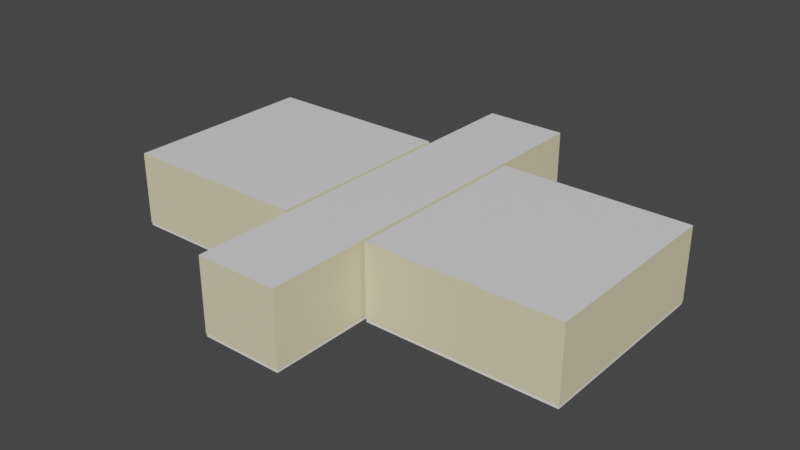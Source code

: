 # Source: Enviroment.blend  (saved by Blender 2.91.10; exported with 4.5.12 LTS)
import bpy
from mathutils import Matrix  # noqa: F401  (used for matrix-valued properties, if any)

bpy.ops.wm.read_factory_settings(use_empty=True)
scene = bpy.context.scene
scene.name = 'Scene'

# ---- collections
col_collection = bpy.data.collections.new('Collection'); scene.collection.children.link(col_collection)

# ---- materials (node trees are filled in below, after node groups)
mat_door = bpy.data.materials.new('Door')
mat_door.use_backface_culling = True
mat_door.use_transparent_shadow = False
mat_wall = bpy.data.materials.new('Wall')
mat_wall.use_backface_culling = True
mat_wall.use_transparent_shadow = False
mat_floor = bpy.data.materials.new('Floor')
mat_floor.use_transparent_shadow = False
mat_board = bpy.data.materials.new('Board')
mat_board.use_transparent_shadow = False
mat_ceiling = bpy.data.materials.new('Ceiling')
mat_ceiling.use_transparent_shadow = False

# ---- material node trees
mat_door.use_nodes = True; mat_door.node_tree.nodes.clear()
_N = mat_door.node_tree.nodes; _L = mat_door.node_tree.links
n0 = _N.new('ShaderNodeBsdfPrincipled'); n0.name = 'Principled BSDF'; n0.location = (10, 300)
n0.distribution = 'GGX'
n0.subsurface_method = 'BURLEY'
n0.inputs[0].default_value = (0.2079, 0.1217, 0.01819, 1.0)
n0.inputs[3].default_value = 1.45
n0.inputs[27].default_value = (0.0, 0.0, 0.0, 1.0)
n0.inputs[28].default_value = 1.0
n1 = _N.new('ShaderNodeOutputMaterial'); n1.name = 'Material Output'; n1.location = (300, 300)
_L.new(n0.outputs[0], n1.inputs[0])
n1.is_active_output = True
mat_wall.use_nodes = True; mat_wall.node_tree.nodes.clear()
_N = mat_wall.node_tree.nodes; _L = mat_wall.node_tree.links
n0 = _N.new('ShaderNodeBsdfPrincipled'); n0.name = 'Principled BSDF'; n0.location = (10, 300)
n0.distribution = 'GGX'
n0.subsurface_method = 'BURLEY'
n0.inputs[0].default_value = (0.8, 0.7398, 0.4734, 1.0)
n0.inputs[3].default_value = 1.45
n0.inputs[27].default_value = (0.0, 0.0, 0.0, 1.0)
n0.inputs[28].default_value = 1.0
n1 = _N.new('ShaderNodeOutputMaterial'); n1.name = 'Material Output'; n1.location = (300, 300)
_L.new(n0.outputs[0], n1.inputs[0])
n1.is_active_output = True
mat_floor.use_nodes = True; mat_floor.node_tree.nodes.clear()
_N = mat_floor.node_tree.nodes; _L = mat_floor.node_tree.links
n0 = _N.new('ShaderNodeBsdfPrincipled'); n0.name = 'Principled BSDF'; n0.location = (10, 300)
n0.distribution = 'GGX'
n0.subsurface_method = 'BURLEY'
n0.inputs[0].default_value = (0.0062, 0.003175, 0.03741, 1.0)
n0.inputs[3].default_value = 1.45
n0.inputs[27].default_value = (0.0, 0.0, 0.0, 1.0)
n0.inputs[28].default_value = 1.0
n1 = _N.new('ShaderNodeOutputMaterial'); n1.name = 'Material Output'; n1.location = (300, 300)
_L.new(n0.outputs[0], n1.inputs[0])
n1.is_active_output = True
mat_board.use_nodes = True; mat_board.node_tree.nodes.clear()
_N = mat_board.node_tree.nodes; _L = mat_board.node_tree.links
n0 = _N.new('ShaderNodeBsdfPrincipled'); n0.name = 'Principled BSDF'; n0.location = (10, 300)
n0.distribution = 'GGX'
n0.subsurface_method = 'BURLEY'
n0.inputs[0].default_value = (1.0, 0.9425, 0.855, 1.0)
n0.inputs[3].default_value = 1.45
n0.inputs[27].default_value = (0.0, 0.0, 0.0, 1.0)
n0.inputs[28].default_value = 1.0
n1 = _N.new('ShaderNodeOutputMaterial'); n1.name = 'Material Output'; n1.location = (300, 300)
_L.new(n0.outputs[0], n1.inputs[0])
n1.is_active_output = True
mat_ceiling.use_nodes = True; mat_ceiling.node_tree.nodes.clear()
_N = mat_ceiling.node_tree.nodes; _L = mat_ceiling.node_tree.links
n0 = _N.new('ShaderNodeBsdfPrincipled'); n0.name = 'Principled BSDF'; n0.location = (10, 300)
n0.distribution = 'GGX'
n0.subsurface_method = 'BURLEY'
n0.inputs[3].default_value = 1.45
n0.inputs[27].default_value = (0.0, 0.0, 0.0, 1.0)
n0.inputs[28].default_value = 1.0
n1 = _N.new('ShaderNodeOutputMaterial'); n1.name = 'Material Output'; n1.location = (300, 300)
_L.new(n0.outputs[0], n1.inputs[0])
n1.is_active_output = True

# ---- world
world_world = bpy.data.worlds.new('World'); scene.world = world_world
world_world.use_nodes = True; world_world.node_tree.nodes.clear()
_N = world_world.node_tree.nodes; _L = world_world.node_tree.links
n0 = _N.new('ShaderNodeOutputWorld'); n0.name = 'World Output'; n0.location = (300, 300)
n1 = _N.new('ShaderNodeBackground'); n1.name = 'Background'; n1.location = (10, 300)
n1.inputs[0].default_value = (0.05088, 0.05088, 0.05088, 1.0)
_L.new(n1.outputs[0], n0.inputs[0])
n0.is_active_output = True
world_world.color = (0.05088, 0.05088, 0.05088)
world_world.use_sun_shadow = False
world_world.sun_shadow_jitter_overblur = 0.0

# ---- meshes
me_cube_001 = bpy.data.meshes.new('Cube.001')
me_cube_001.from_pydata([(-0.4303, 0.02438, 0.0), (-0.4303, 0.02438, 1.992), (-0.4303, -0.02438, 0.0), (-0.4303, -0.02438, 1.992), (0.4303, 0.02438, 0.0), (0.4303, 0.02438, 1.992), (0.4303, -0.02438, 0.0), (0.4303, -0.02438, 1.992)], [], [(0, 2, 3, 1), (2, 6, 7, 3), (6, 4, 5, 7), (4, 0, 1, 5), (2, 0, 4, 6), (7, 5, 1, 3)])
_uv = me_cube_001.uv_layers.new(name='UVMap')
_uv.uv.foreach_set('vector', [0.375, 0.0, 0.375, 0.25, 0.625, 0.25, 0.625, 0.0, 0.375, 0.25, 0.375, 0.5, 0.625, 0.5, 0.625, 0.25, 0.375, 0.5, 0.375, 0.75, 0.625, 0.75, 0.625, 0.5, 0.375, 0.75, 0.375, 1.0, 0.625, 1.0, 0.625, 0.75, 0.125, 0.5, 0.125, 0.75, 0.375, 0.75, 0.375, 0.5, 0.625, 0.5, 0.625, 0.75, 0.875, 0.75, 0.875, 0.5])
me_cube_001.materials.append(mat_door)
me_cube_001.use_remesh_fix_poles = True
me_cube_001.use_remesh_preserve_attributes = False
me_cube_001.use_mirror_vertex_groups = False
me_cube_001.update()
me_cube_002 = bpy.data.meshes.new('Cube.002')
me_cube_002.from_pydata([(-0.4303, 0.02438, 0.0), (-0.4303, 0.02438, 1.992), (-0.4303, -0.02438, 0.0), (-0.4303, -0.02438, 1.992), (0.4303, 0.02438, 0.0), (0.4303, 0.02438, 1.992), (0.4303, -0.02438, 0.0), (0.4303, -0.02438, 1.992)], [], [(0, 2, 3, 1), (2, 6, 7, 3), (6, 4, 5, 7), (4, 0, 1, 5), (2, 0, 4, 6), (7, 5, 1, 3)])
_uv = me_cube_002.uv_layers.new(name='UVMap')
_uv.uv.foreach_set('vector', [0.375, 0.0, 0.375, 0.25, 0.625, 0.25, 0.625, 0.0, 0.375, 0.25, 0.375, 0.5, 0.625, 0.5, 0.625, 0.25, 0.375, 0.5, 0.375, 0.75, 0.625, 0.75, 0.625, 0.5, 0.375, 0.75, 0.375, 1.0, 0.625, 1.0, 0.625, 0.75, 0.125, 0.5, 0.125, 0.75, 0.375, 0.75, 0.375, 0.5, 0.625, 0.5, 0.625, 0.75, 0.875, 0.75, 0.875, 0.5])
me_cube_002.materials.append(mat_door)
me_cube_002.use_remesh_fix_poles = True
me_cube_002.use_remesh_preserve_attributes = False
me_cube_002.use_mirror_vertex_groups = False
me_cube_002.update()
me_plane = bpy.data.meshes.new('Plane')
me_plane.from_pydata([(-1.235, -0.7157, 0.0), (0.0, -5.985, 0.0), (-1.25, -0.4314, 0.0), (-1.25, -6.0, 2.3), (-1.25, -6.0, 2.076), (-1.25, -0.4314, 1.996), (0.0, -5.985, 0.09), (-1.25, -0.7157, 2.3), (-1.25, -0.7157, 2.076), (-1.235, -0.7157, 0.09), (-1.24, -0.4314, 0.0), (0.0, -6.0, 2.3), (0.0, -6.0, 2.076), (-1.235, -5.985, 0.09), (-1.25, 0.0, 1.996), (-1.25, -0.4414, 0.0), (-1.25, -0.4414, 2.006), (-1.25, 0.0, 2.006), (-1.24, -0.4414, 0.0), (-1.24, -0.4414, 2.006), (-1.24, 0.0, 2.006), (-1.235, -0.5114, 0.0), (-1.235, -0.5114, 2.076), (-1.235, 0.0, 2.076), (-1.235, -0.4529, 2.018), (-1.235, 0.0, 2.018), (-1.235, -0.4529, 0.0), (-1.25, -0.5114, 2.3), (-1.25, -0.5114, 2.076), (-1.25, 0.0, 2.076), (-1.235, -0.4314, 0.0), (0.0, -0.4529, 0.0), (0.0, -0.4314, 0.0), (0.0, -0.5114, 0.0), (-1.235, 0.0, 0.0), (0.0, 0.0, 0.0), (-1.24, 0.0, 0.0), (-1.25, 0.0, 0.0), (-1.27, -0.4314, 0.0), (-1.27, -0.4314, 1.996), (-1.27, 0.0, 1.996), (-1.27, 0.0, 0.0), (-1.25, -6.0, 0.09), (-1.25, -0.7157, 0.09), (0.0, -6.0, 0.09), (-1.25, -0.4314, 0.09), (-1.25, -0.4414, 0.09), (-1.24, -0.4414, 0.09), (-1.235, -0.5114, 0.09), (-1.235, -0.4529, 0.09), (-1.25, -0.5114, 0.09), (-1.27, -0.4314, 0.09), (-1.235, -5.985, 0.0), (-1.25, 0.0, 2.3), (0.0, -0.7157, 0.0), (-1.301, -0.4314, 0.0), (-1.301, -0.4314, 1.996), (-1.301, 0.0, 1.996), (-1.301, 0.0, 0.0), (-1.27, -0.4415, 0.09), (-1.27, -0.4415, 1.996), (-1.27, -0.4415, 0.0), (-1.301, -0.4415, 0.09), (-1.301, -0.4415, 1.996), (-1.301, -0.4415, 0.0), (0.0, -0.5114, 2.3), (0.0, 0.0, 2.3), (0.0, -0.7157, 2.3)], [], [(12, 4, 3, 11), (44, 42, 4, 12), (18, 10, 2, 15), (14, 17, 16, 5), (45, 46, 15, 2), (17, 20, 19, 16), (46, 47, 18, 15), (25, 23, 22, 24), (49, 48, 21, 26), (47, 49, 26, 18), (20, 25, 24, 19), (23, 29, 28, 22), (9, 0, 21, 48), (30, 10, 18, 26), (26, 31, 32, 30), (21, 33, 31, 26), (32, 35, 34, 30), (37, 2, 10, 36), (10, 30, 34, 36), (37, 41, 38, 2), (5, 39, 40, 14), (45, 51, 39, 5), (42, 44, 6, 13), (2, 38, 51, 45), (22, 28, 50, 48), (19, 24, 49, 47), (24, 22, 48, 49), (16, 19, 47, 46), (5, 16, 46, 45), (13, 6, 1, 52), (43, 9, 48, 50), (8, 43, 50, 28), (29, 53, 27, 28), (7, 8, 28, 27), (0, 9, 13, 52), (43, 8, 4, 42), (43, 42, 13, 9), (3, 4, 8, 7), (33, 21, 0, 54), (1, 54, 0, 52), (40, 39, 56, 57), (39, 51, 59, 60), (38, 41, 58, 55), (60, 59, 62, 63), (59, 61, 64, 62), (56, 39, 60, 63), (51, 38, 61, 59), (38, 55, 64, 61), (27, 53, 66, 65), (67, 7, 27, 65), (11, 3, 7, 67)])
me_plane.polygons.foreach_set('material_index', [0, 0, 1, 2, 2, 2, 2, 2, 2, 2, 2, 2, 2, 1, 1, 1, 1, 1, 1, 1, 2, 2, 2, 2, 2, 2, 2, 2, 2, 2, 2, 0, 0, 0, 2, 0, 2, 0, 1, 1, 2, 2, 1, 2, 2, 2, 2, 1, 3, 3, 3])
_uv = me_plane.uv_layers.new(name='UVMap')
_uv.uv.foreach_set('vector', [0.5, 0.0, 0.0, 0.0, 0.0, 0.0, 0.5, 0.0, 0.5, 0.0, 0.0, 0.0, 0.0, 0.0, 0.5, 0.0, 0.2072, 0.07375, 0.2072, 0.07208, 0.2089, 0.07208, 0.2089, 0.07375, 0.0, 0.0, 0.0, 0.0, 0.0, 0.0, 0.0, 0.0, 0.0, 0.0, 0.0, 0.0, 0.0, 0.0, 0.0, 0.0, 0.0, 0.0, 0.0, 0.0, 0.0, 0.0, 0.0, 0.0, 0.0, 0.0, 0.0, 0.0, 0.0, 0.0, 0.0, 0.0, 0.0, 0.0, 0.0, 0.0, 0.0, 0.0, 0.0, 0.0, 0.0, 0.0, 0.0, 0.0, 0.0, 0.0, 0.0, 0.0, 0.0, 0.0, 0.0, 0.0, 0.0, 0.0, 0.0, 0.0, 0.0, 0.0, 0.0, 0.0, 0.0, 0.0, 0.0, 0.0, 0.0, 0.0, 0.0, 0.0, 0.0, 0.0, 0.0, 0.0, 0.0, 0.1421, 0.0, 0.1421, 0.0, 0.0, 0.0, 0.0, 0.2063, 0.07208, 0.2072, 0.07208, 0.2072, 0.07375, 0.2063, 0.07567, 0.2063, 0.07567, 8.081e-08, 0.07567, 8.112e-08, 0.07208, 0.2063, 0.07208, 0.2063, 0.08545, 7.995e-08, 0.08545, 8.081e-08, 0.07567, 0.2063, 0.07567, 8.112e-08, 0.07208, 8.742e-08, 0.0, 0.2063, 1.804e-08, 0.2063, 0.07208, 0.2089, 1.826e-08, 0.2089, 0.07208, 0.2072, 0.07208, 0.2072, 1.811e-08, 0.2072, 0.07208, 0.2063, 0.07208, 0.2063, 1.804e-08, 0.2072, 1.811e-08, 0.2089, 1.826e-08, 0.2122, 1.855e-08, 0.2122, 0.07208, 0.2089, 0.07208, 0.0, 0.0, 0.0, 0.0, 0.0, 0.0, 0.0, 0.0, 0.0, 0.0, 0.0, 0.0, 0.0, 0.0, 0.0, 0.0, 0.0, 0.0, 0.5, 0.0, 0.5, 0.0, 0.0, 0.0, 0.0, 0.0, 0.0, 0.0, 0.0, 0.0, 0.0, 0.0, 0.0, 0.0, 0.0, 0.0, 0.0, 0.0, 0.0, 0.0, 0.0, 0.0, 0.0, 0.0, 0.0, 0.0, 0.0, 0.0, 0.0, 0.0, 0.0, 0.0, 0.0, 0.0, 0.0, 0.0, 0.0, 0.0, 0.0, 0.0, 0.0, 0.0, 0.0, 0.0, 0.0, 0.0, 0.0, 0.0, 0.0, 0.0, 0.0, 0.0, 0.0, 0.0, 0.5, 0.0, 0.5, 0.0, 0.0, 0.0, 0.0, 0.1421, 0.0, 0.1421, 0.0, 0.0, 0.0, 0.0, 0.0, 0.1421, 0.0, 0.1421, 0.0, 0.0, 0.0, 0.0, 0.0, 0.0, 0.0, 0.0, 0.0, 0.0, 0.0, 0.0, 0.0, 0.1421, 0.0, 0.1421, 0.0, 0.0, 0.0, 0.0, 0.0, 0.1421, 0.0, 0.1421, 0.0, 0.0, 0.0, 0.0, 0.0, 0.1421, 0.0, 0.1421, 0.0, 0.0, 0.0, 0.0, 0.0, 0.1421, 0.0, 0.0, 0.0, 0.0, 0.0, 0.1421, 0.0, 0.0, 0.0, 0.0, 0.0, 0.1421, 0.0, 0.1421, 7.995e-08, 0.08545, 0.2063, 0.08545, 0.2063, 0.1196, 7.697e-08, 0.1196, 0.0, 1.0, 7.697e-08, 0.1196, 0.2063, 0.1196, 0.2063, 1.0, 0.0, 0.0, 0.0, 0.0, 0.0, 0.0, 0.0, 0.0, 0.0, 0.0, 0.0, 0.0, 0.0, 0.0, 0.0, 0.0, 0.2122, 0.07208, 0.2122, 1.855e-08, 0.2173, 1.9e-08, 0.2173, 0.07208, 0.0, 0.0, 0.0, 0.0, 0.0, 0.0, 0.0, 0.0, 0.0, 0.0, 0.0, 0.0, 0.0, 0.0, 0.0, 0.0, 0.0, 0.0, 0.0, 0.0, 0.0, 0.0, 0.0, 0.0, 0.0, 0.0, 0.0, 0.0, 0.0, 0.0, 0.0, 0.0, 0.2122, 0.07208, 0.2173, 0.07208, 0.2173, 0.07376, 0.2122, 0.07376, 0.0, 0.0, 0.0, 0.0, 0.0, 0.0, 0.0, 0.0, 0.0, 0.0, 0.0, 0.1421, 0.0, 0.0, 0.0, 0.0, 0.5, 0.0, 0.0, 0.0, 0.0, 0.1421, 0.0, 0.0])
me_plane.materials.append(mat_wall)
me_plane.materials.append(mat_floor)
me_plane.materials.append(mat_board)
me_plane.materials.append(mat_ceiling)
me_plane.use_remesh_fix_poles = True
me_plane.use_remesh_preserve_attributes = False
me_plane.use_mirror_vertex_groups = False
me_plane.update()
me_plane_002 = bpy.data.meshes.new('Plane.002')
me_plane_002.from_pydata([(-1.366, -0.7157, 0.0), (-1.351, -0.4314, 0.0), (-1.351, -0.4314, 1.996), (-1.351, -0.7157, 2.3), (-1.351, -0.7157, 2.076), (-1.366, -0.7157, 0.09), (-1.361, -0.4314, 0.0), (-1.351, 0.0, 1.996), (-1.351, -0.4414, 0.0), (-1.351, -0.4414, 2.006), (-1.351, 0.0, 2.006), (-1.361, -0.4414, 0.0), (-1.361, -0.4414, 2.006), (-1.361, 0.0, 2.006), (-1.366, -0.5114, 0.0), (-1.366, -0.5114, 2.076), (-1.366, 0.0, 2.076), (-1.366, -0.4529, 2.018), (-1.366, 0.0, 2.018), (-1.366, -0.4529, 0.0), (-1.351, -0.5114, 2.3), (-1.351, -0.5114, 2.076), (-1.351, 0.0, 2.076), (-1.366, -0.4314, 0.0), (-1.366, 0.0, 0.0), (-1.361, 0.0, 0.0), (-1.351, 0.0, 0.0), (-1.331, -0.4314, 0.0), (-1.331, -0.4314, 1.996), (-1.331, 0.0, 1.996), (-1.331, 0.0, 0.0), (-1.351, -0.7157, 0.09), (-1.351, -0.4314, 0.09), (-1.351, -0.4414, 0.09), (-1.361, -0.4414, 0.09), (-1.366, -0.5114, 0.09), (-1.366, -0.4529, 0.09), (-1.351, -0.5114, 0.09), (-1.331, -0.4314, 0.09), (-1.351, 0.0, 2.3), (-1.301, -0.4314, 0.0), (-1.301, 0.0, 0.0), (-1.331, -0.4415, 1.996), (-1.331, -0.4415, 0.09), (-1.331, -0.4415, 0.0), (-1.301, -0.4415, 1.996), (-1.301, -0.4415, 0.09), (-1.301, -0.4415, 0.0), (-1.301, -0.4314, 1.996), (-1.301, 0.0, 1.996), (-1.366, -2.952, 0.0), (-1.351, -2.967, 2.3), (-1.351, -2.967, 2.076), (-1.366, -2.952, 0.09), (-1.351, -2.967, 0.09), (-7.084, -2.952, 0.0), (-7.099, -2.967, 2.3), (-7.099, -2.967, 2.076), (-7.084, -2.952, 0.09), (-7.099, -2.967, 0.09), (-7.084, -0.7157, 0.0), (-7.099, -0.7157, 2.3), (-7.099, -0.7157, 2.076), (-7.084, -0.7157, 0.09), (-7.099, -0.7157, 0.09), (-7.084, -0.5114, 0.0), (-7.099, -0.5114, 2.3), (-7.099, -0.5114, 2.076), (-7.084, -0.5114, 0.09), (-7.099, -0.5114, 0.09), (-7.084, -0.4529, 0.0), (-7.099, -0.4529, 2.3), (-7.099, -0.4529, 2.076), (-7.084, -0.4529, 0.09), (-7.099, -0.4529, 0.09), (-7.084, -0.4314, 0.0), (-7.099, -0.4314, 2.3), (-7.099, -0.4314, 2.076), (-7.084, -0.4314, 0.09), (-7.099, -0.4314, 0.09), (-7.084, 0.0, 0.0), (-7.099, 0.0, 2.3), (-7.099, 0.0, 2.076), (-7.084, 0.0, 0.09), (-7.099, 0.0, 0.09)], [], [(11, 8, 1, 6), (7, 2, 9, 10), (32, 1, 8, 33), (10, 9, 12, 13), (33, 8, 11, 34), (18, 17, 15, 16), (36, 19, 14, 35), (34, 11, 19, 36), (13, 12, 17, 18), (16, 15, 21, 22), (5, 35, 14, 0), (23, 19, 11, 6), (26, 25, 6, 1), (6, 25, 24, 23), (26, 1, 27, 30), (2, 7, 29, 28), (32, 2, 28, 38), (1, 32, 38, 27), (15, 35, 37, 21), (12, 34, 36, 17), (17, 36, 35, 15), (9, 33, 34, 12), (2, 32, 33, 9), (31, 37, 35, 5), (4, 21, 37, 31), (22, 21, 20, 39), (3, 20, 21, 4), (14, 65, 60, 0), (24, 80, 75, 23), (19, 70, 65, 14), (23, 75, 70, 19), (40, 27, 44, 47), (30, 27, 40, 41), (44, 43, 46, 47), (43, 42, 45, 46), (27, 38, 43, 44), (38, 28, 42, 43), (49, 48, 28, 29), (45, 42, 28, 48), (3, 4, 52, 51), (31, 5, 53, 54), (53, 50, 55, 58), (4, 31, 54, 52), (5, 0, 50, 53), (52, 54, 59, 57), (51, 52, 57, 56), (54, 53, 58, 59), (59, 58, 63, 64), (58, 55, 60, 63), (57, 59, 64, 62), (56, 57, 62, 61), (63, 60, 65, 68), (64, 63, 68, 69), (61, 62, 67, 66), (62, 64, 69, 67), (68, 65, 70, 73), (69, 68, 73, 74), (66, 67, 72, 71), (67, 69, 74, 72), (73, 70, 75, 78), (74, 73, 78, 79), (71, 72, 77, 76), (72, 74, 79, 77), (77, 79, 84, 82), (78, 75, 80, 83), (79, 78, 83, 84), (76, 77, 82, 81), (60, 55, 50, 0), (20, 76, 81, 39), (3, 61, 66, 20), (76, 20, 71), (66, 71, 20), (51, 56, 61, 3)])
me_plane_002.polygons.foreach_set('material_index', [1, 2, 2, 2, 2, 2, 2, 2, 2, 2, 2, 1, 1, 1, 1, 2, 2, 2, 2, 2, 2, 2, 2, 2, 0, 0, 0, 1, 1, 1, 1, 1, 1, 2, 2, 2, 2, 2, 2, 0, 2, 2, 0, 2, 0, 0, 2, 2, 2, 0, 0, 2, 2, 0, 0, 2, 2, 0, 0, 2, 2, 0, 0, 0, 2, 2, 0, 1, 3, 3, 3, 3, 3])
_uv = me_plane_002.uv_layers.new(name='UVMap')
_uv.uv.foreach_set('vector', [0.4341, 0.01047, 0.4341, 0.008737, 0.4358, 0.008737, 0.4358, 0.01047, 0.0, 0.0, 0.0, 0.0, 0.0, 0.0, 0.0, 0.0, 0.0, 0.0, 0.0, 0.0, 0.0, 0.0, 0.0, 0.0, 0.0, 0.0, 0.0, 0.0, 0.0, 0.0, 0.0, 0.0, 0.0, 0.0, 0.0, 0.0, 0.0, 0.0, 0.0, 0.0, 0.0, 0.0, 0.0, 0.0, 0.0, 0.0, 0.0, 0.0, 0.0, 0.0, 0.0, 0.0, 0.0, 0.0, 0.0, 0.0, 0.0, 0.0, 0.0, 0.0, 0.0, 0.0, 0.0, 0.0, 0.0, 0.0, 0.0, 0.0, 0.0, 0.0, 0.0, 0.0, 0.0, 0.0, 0.0, 0.0, 0.0, 0.0, 0.0, 0.0, 0.0, 0.1421, 0.0, 0.0, 0.0, 0.0, 0.0, 0.1421, 0.4358, 0.01133, 0.4321, 0.01133, 0.4341, 0.01047, 0.4358, 0.01047, 0.5104, 0.008737, 0.5104, 0.01047, 0.4358, 0.01047, 0.4358, 0.008737, 0.4358, 0.01047, 0.5104, 0.01047, 0.5104, 0.01133, 0.4358, 0.01133, 0.5104, 0.008737, 0.4358, 0.008737, 0.4358, 0.005279, 0.5104, 0.005279, 0.0, 0.0, 0.0, 0.0, 0.0, 0.0, 0.0, 0.0, 0.0, 0.0, 0.0, 0.0, 0.0, 0.0, 0.0, 0.0, 0.0, 0.0, 0.0, 0.0, 0.0, 0.0, 0.0, 0.0, 0.0, 0.0, 0.0, 0.0, 0.0, 0.0, 0.0, 0.0, 0.0, 0.0, 0.0, 0.0, 0.0, 0.0, 0.0, 0.0, 0.0, 0.0, 0.0, 0.0, 0.0, 0.0, 0.0, 0.0, 0.0, 0.0, 0.0, 0.0, 0.0, 0.0, 0.0, 0.0, 0.0, 0.0, 0.0, 0.0, 0.0, 0.0, 0.0, 0.0, 0.0, 0.1421, 0.0, 0.0, 0.0, 0.0, 0.0, 0.1421, 0.0, 0.1421, 0.0, 0.0, 0.0, 0.0, 0.0, 0.1421, 0.0, 0.0, 0.0, 0.0, 0.0, 0.0, 0.0, 0.0, 0.0, 0.1421, 0.0, 0.0, 0.0, 0.0, 0.0, 0.1421, 0.422, 0.01133, 0.422, 1.0, 0.3867, 1.0, 0.3867, 0.01133, 0.5104, 0.01133, 0.5104, 1.0, 0.4358, 1.0, 0.4358, 0.01133, 0.4321, 0.01133, 0.4321, 1.0, 0.422, 1.0, 0.422, 0.01133, 0.4358, 0.01133, 0.4358, 1.0, 0.4321, 1.0, 0.4321, 0.01133, 0.4358, 0.0, 0.4358, 0.005279, 0.4341, 0.005279, 0.4341, 0.0, 0.5104, 0.005279, 0.4358, 0.005279, 0.4358, 0.0, 0.5104, 0.0, 0.0, 0.0, 0.0, 0.0, 0.0, 0.0, 0.0, 0.0, 0.0, 0.0, 0.0, 0.0, 0.0, 0.0, 0.0, 0.0, 0.0, 0.0, 0.0, 0.0, 0.0, 0.0, 0.0, 0.0, 0.0, 0.0, 0.0, 0.0, 0.0, 0.0, 0.0, 0.0, 0.0, 0.0, 0.0, 0.0, 0.0, 0.0, 0.0, 0.0, 0.0, 0.0, 0.0, 0.0, 0.0, 0.0, 0.0, 0.0, 0.0, 0.1421, 0.0, 0.1421, 0.0, 0.1421, 0.0, 0.1421, 0.0, 0.1421, 0.0, 0.1421, 0.0, 0.1421, 0.0, 0.1421, 0.0, 0.1421, 0.0, 0.1421, 0.0, 0.1421, 0.0, 0.1421, 0.0, 0.1421, 0.0, 0.1421, 0.0, 0.1421, 0.0, 0.1421, 0.0, 0.1421, 0.0, 0.1421, 0.0, 0.1421, 0.0, 0.1421, 0.0, 0.1421, 0.0, 0.1421, 0.0, 0.1421, 0.0, 0.1421, 0.0, 0.1421, 0.0, 0.1421, 0.0, 0.1421, 0.0, 0.1421, 0.0, 0.1421, 0.0, 0.1421, 0.0, 0.1421, 0.0, 0.1421, 0.0, 0.1421, 0.0, 0.1421, 0.0, 0.1421, 0.0, 0.1421, 0.0, 0.1421, 0.0, 0.1421, 0.0, 0.1421, 0.0, 0.1421, 0.0, 0.1421, 0.0, 0.1421, 0.0, 0.1421, 0.0, 0.1421, 0.0, 0.1421, 0.0, 0.1421, 0.0, 0.1421, 0.0, 0.1421, 0.0, 0.1421, 0.0, 0.1421, 0.0, 0.1421, 0.0, 0.1421, 0.0, 0.1421, 0.0, 0.1421, 0.0, 0.1421, 0.0, 0.1421, 0.0, 0.1421, 0.0, 0.1421, 0.0, 0.1421, 0.0, 0.1421, 0.0, 0.1421, 0.0, 0.1421, 0.0, 0.1421, 0.0, 0.1421, 0.0, 0.1421, 0.0, 0.1421, 0.0, 0.1421, 0.0, 0.1421, 0.0, 0.1421, 0.0, 0.1421, 0.0, 0.1421, 0.0, 0.1421, 0.0, 0.1421, 0.0, 0.1421, 0.0, 0.1421, 0.0, 0.1421, 0.0, 0.1421, 0.0, 0.1421, 0.0, 0.1421, 0.0, 0.1421, 0.0, 0.1421, 0.0, 0.1421, 0.0, 0.1421, 0.0, 0.1421, 0.0, 0.1421, 0.0, 0.1421, 0.0, 0.1421, 0.0, 0.1421, 0.0, 0.1421, 0.0, 0.1421, 0.0, 0.1421, 0.0, 0.1421, 0.0, 0.1421, 0.0, 0.1421, 0.0, 0.1421, 0.0, 0.1421, 0.0, 0.1421, 0.0, 0.1421, 0.0, 0.1421, 0.0, 0.1421, 0.0, 0.1421, 0.0, 0.1421, 0.0, 0.1421, 0.0, 0.1421, 0.0, 0.1421, 0.0, 0.1421, 0.0, 0.1421, 0.0, 0.1421, 0.0, 0.1421, 0.0, 0.1421, 0.0, 0.1421, 0.0, 0.1421, 0.3867, 1.0, 0.0, 1.0, 0.0, 0.01133, 0.3867, 0.01133, 0.0, 0.0, 0.0, 0.1421, 0.0, 0.1421, 0.0, 0.0, 0.0, 0.1421, 0.0, 0.1421, 0.0, 0.1421, 0.0, 0.0, 0.0, 0.1421, 0.0, 0.0, 0.0, 0.1421, 0.0, 0.1421, 0.0, 0.1421, 0.0, 0.0, 0.0, 0.1421, 0.0, 0.1421, 0.0, 0.1421, 0.0, 0.1421])
me_plane_002.materials.append(mat_wall)
me_plane_002.materials.append(mat_floor)
me_plane_002.materials.append(mat_board)
me_plane_002.materials.append(mat_ceiling)
me_plane_002.use_remesh_fix_poles = True
me_plane_002.use_remesh_preserve_attributes = False
me_plane_002.use_mirror_vertex_groups = False
me_plane_002.update()

# ---- objects
ob_door_2 = bpy.data.objects.new('Door_2', me_cube_001)
ob_door_1 = bpy.data.objects.new('Door_1', me_cube_002)
ob_corridor = bpy.data.objects.new('Corridor', me_plane)
ob_room = bpy.data.objects.new('Room', me_plane_002)

# ---- transforms, parenting, visibility, modifiers, constraints
ob_door_2.location = (1.299, 0.0, 0.0)
ob_door_2.rotation_euler = (0.0, -0.0, -1.571)
ob_door_2.lineart.crease_threshold = 0.0
ob_door_1.location = (-1.299, 0.0, 0.0)
ob_door_1.rotation_euler = (0.0, -0.0, -1.571)
ob_door_1.lineart.crease_threshold = 0.0
ob_corridor.location = (0.0, 0.0, 0.0)
ob_corridor.lineart.crease_threshold = 0.0
_m = ob_corridor.modifiers.new('Mirror', 'MIRROR')
_m.use_axis = (True, True, False)
ob_room.location = (0.0, 0.0, 0.0)
ob_room.lineart.crease_threshold = 0.0
_m = ob_room.modifiers.new('Mirror', 'MIRROR')
_m.use_axis = (True, True, False)

# ---- collection membership
col_collection.objects.link(ob_door_2)
col_collection.objects.link(ob_door_1)
col_collection.objects.link(ob_corridor)
col_collection.objects.link(ob_room)

# ---- scene / render settings (as saved in the file)
scene.frame_start = 1; scene.frame_end = 250; scene.frame_set(30)
scene.render.engine = 'BLENDER_EEVEE_NEXT'
scene.cycles.use_denoising = False
scene.cycles.samples = 128
scene.cycles.sampling_pattern = 'TABULATED_SOBOL'
scene.cycles.use_adaptive_sampling = False
scene.cycles.use_light_tree = False
scene.view_settings.view_transform = 'Filmic'
bpy.context.view_layer.update()

# ---- added for rendering (the .blend has no active camera and no usable light): camera, sun
cam_auto = bpy.data.cameras.new('AutoCamera')
cam_auto.lens = 50.0
cam_auto.sensor_width = 36.0
cam_auto.clip_end = 1000.0
ob_auto_camera = bpy.data.objects.new('AutoCamera', cam_auto)
scene.collection.objects.link(ob_auto_camera)
ob_auto_camera.location = (17.3309, -20.7971, 15.0148)
ob_auto_camera.rotation_euler = (1.09748, -7.21219e-08, 0.694738)
scene.camera = ob_auto_camera
light_auto_sun = bpy.data.lights.new('AutoSun', 'SUN')
light_auto_sun.energy = 3.0
light_auto_sun.angle = 0.0523599
ob_auto_sun = bpy.data.objects.new('AutoSun', light_auto_sun)
scene.collection.objects.link(ob_auto_sun)
ob_auto_sun.rotation_euler = (0.872665, 0.174533, 0.523599)
bpy.context.view_layer.update()
